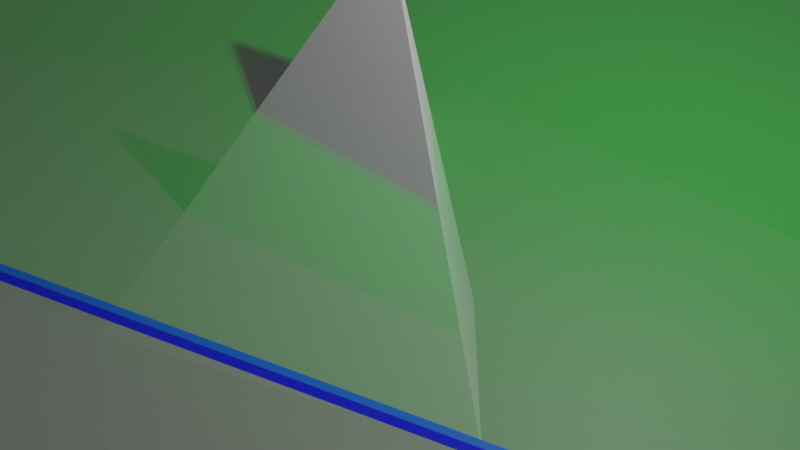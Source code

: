 # Source: descargues.blend  (saved by Blender 3.4.6; exported with 4.5.12 LTS)
import bpy
from mathutils import Matrix  # noqa: F401  (used for matrix-valued properties, if any)

bpy.ops.wm.read_factory_settings(use_empty=True)
scene = bpy.context.scene
scene.name = 'Scene'

# ---- collections
col_collection = bpy.data.collections.new('Collection'); scene.collection.children.link(col_collection)
col_collection_1 = bpy.data.collections.new('Collection 1'); col_collection.children.link(col_collection_1)

# ---- materials (node trees are filled in below, after node groups)
mat_material = bpy.data.materials.new('Material')
mat_material.alpha_threshold = 0.0
mat_material.use_transparent_shadow = False
mat_material.roughness = 0.5
mat_material.line_color = (0.0, 0.0, 0.0, 1.0)
mat_material_001 = bpy.data.materials.new('Material.001')
mat_material_001.surface_render_method = 'BLENDED'
mat_material_001.blend_method = 'BLEND'
mat_material_002 = bpy.data.materials.new('Material.002')
mat_material_002.surface_render_method = 'BLENDED'
mat_material_002.blend_method = 'BLEND'
mat_material_003 = bpy.data.materials.new('Material.003')
mat_material_003.surface_render_method = 'BLENDED'
mat_material_003.blend_method = 'BLEND'
mat_material_003.diffuse_color = (0.01895, 0.01106, 0.8, 1.0)

# ---- material node trees
mat_material.use_nodes = True; mat_material.node_tree.nodes.clear()
_N = mat_material.node_tree.nodes; _L = mat_material.node_tree.links
n0 = _N.new('ShaderNodeOutputMaterial'); n0.name = 'Material Output'; n0.location = (300, 300)
n1 = _N.new('ShaderNodeBsdfPrincipled'); n1.name = 'Principled BSDF'; n1.location = (10, 300)
n1.distribution = 'GGX'
n1.subsurface_method = 'RANDOM_WALK_SKIN'
n1.inputs[3].default_value = 1.45
n1.inputs[27].default_value = (0.0, 0.0, 0.0, 1.0)
n1.inputs[28].default_value = 1.0
_L.new(n1.outputs[0], n0.inputs[0])
n0.is_active_output = True
mat_material_001.use_nodes = True; mat_material_001.node_tree.nodes.clear()
_N = mat_material_001.node_tree.nodes; _L = mat_material_001.node_tree.links
n0 = _N.new('ShaderNodeBsdfPrincipled'); n0.name = 'Principled BSDF'; n0.location = (-432, 468)
n0.distribution = 'GGX'
n0.subsurface_method = 'RANDOM_WALK_SKIN'
n0.inputs[0].default_value = (0.02133, 0.8, 0.04857, 1.0)
n0.inputs[3].default_value = 1.45
n0.inputs[4].default_value = 0.198
n0.inputs[27].default_value = (0.0, 0.0, 0.0, 1.0)
n0.inputs[28].default_value = 1.0
n1 = _N.new('ShaderNodeOutputMaterial'); n1.name = 'Material Output'; n1.location = (-142, 468)
n1.target = 'CYCLES'
n2 = _N.new('ShaderNodeOutputMaterial'); n2.name = 'Material Output.001'; n2.location = (0, 0)
n2.target = 'EEVEE'
n3 = _N.new('ShaderNodeMixShader'); n3.name = 'Mix Shader'; n3.location = (0, 0)
n3.label = 'Disable Shadow'
n3.hide = True
n4 = _N.new('ShaderNodeLightPath'); n4.name = 'Light Path'; n4.location = (0, 0)
n4.hide = True
n5 = _N.new('ShaderNodeBsdfTransparent'); n5.name = 'Transparent BSDF'; n5.location = (0, 0)
n5.hide = True
_L.new(n0.outputs[0], n1.inputs[0])
_L.new(n0.outputs[0], n3.inputs[1])
_L.new(n3.outputs[0], n2.inputs[0])
_L.new(n4.outputs[1], n3.inputs[0])
_L.new(n5.outputs[0], n3.inputs[2])
n1.is_active_output = True
mat_material_002.use_nodes = True; mat_material_002.node_tree.nodes.clear()
_N = mat_material_002.node_tree.nodes; _L = mat_material_002.node_tree.links
n0 = _N.new('ShaderNodeBsdfPrincipled'); n0.name = 'Principled BSDF'; n0.location = (-432, 468)
n0.distribution = 'GGX'
n0.subsurface_method = 'RANDOM_WALK_SKIN'
n0.inputs[0].default_value = (0.8, 0.1171, 0.7183, 1.0)
n0.inputs[3].default_value = 1.45
n0.inputs[4].default_value = 0.198
n0.inputs[27].default_value = (0.0, 0.0, 0.0, 1.0)
n0.inputs[28].default_value = 1.0
n1 = _N.new('ShaderNodeOutputMaterial'); n1.name = 'Material Output'; n1.location = (-142, 468)
n1.target = 'CYCLES'
n2 = _N.new('ShaderNodeOutputMaterial'); n2.name = 'Material Output.001'; n2.location = (0, 0)
n2.target = 'EEVEE'
n3 = _N.new('ShaderNodeMixShader'); n3.name = 'Mix Shader'; n3.location = (0, 0)
n3.label = 'Disable Shadow'
n3.hide = True
n4 = _N.new('ShaderNodeLightPath'); n4.name = 'Light Path'; n4.location = (0, 0)
n4.hide = True
n5 = _N.new('ShaderNodeBsdfTransparent'); n5.name = 'Transparent BSDF'; n5.location = (0, 0)
n5.hide = True
_L.new(n0.outputs[0], n1.inputs[0])
_L.new(n0.outputs[0], n3.inputs[1])
_L.new(n3.outputs[0], n2.inputs[0])
_L.new(n4.outputs[1], n3.inputs[0])
_L.new(n5.outputs[0], n3.inputs[2])
n1.is_active_output = True

# ---- world
world_world = bpy.data.worlds.new('World'); scene.world = world_world
world_world.use_nodes = True; world_world.node_tree.nodes.clear()
_N = world_world.node_tree.nodes; _L = world_world.node_tree.links
n0 = _N.new('ShaderNodeOutputWorld'); n0.name = 'World Output'; n0.location = (300, 300)
n1 = _N.new('ShaderNodeBackground'); n1.name = 'Background'; n1.location = (10, 300)
n1.inputs[0].default_value = (0.05088, 0.05088, 0.05088, 1.0)
_L.new(n1.outputs[0], n0.inputs[0])
n0.is_active_output = True
world_world.color = (0.05088, 0.05088, 0.05088)
world_world.use_sun_shadow = False
world_world.sun_shadow_jitter_overblur = 0.0

# ---- cameras
cam_camera = bpy.data.cameras.new('Camera')
cam_camera.clip_end = 100.0
cam_camera.ortho_scale = 7.314

# ---- lights
light_light = bpy.data.lights.new('Light', 'POINT')
light_light.transmission_factor = 0.0
light_light.energy = 1000.0
light_light.shadow_soft_size = 0.1
light_light.shadow_maximum_resolution = 0.006
light_light.use_absolute_resolution = True

# ---- meshes
me_cube = bpy.data.meshes.new('Cube')
me_cube.from_pydata([(0.0, 0.3333, 2.871), (2.402, 2.547, -1.624), (0.0, -1.0, -1.624), (-1.985, 1.0, -1.624)], [], [(2, 0, 3), (3, 1, 2), (1, 0, 2), (3, 0, 1)])
_uv = me_cube.uv_layers.new(name='UVMap')
_uv.uv.foreach_set('vector', [0.375, 0.0, 0.625, 0.25, 0.375, 0.25, 0.125, 0.5, 0.375, 0.5, 0.125, 0.75, 0.375, 0.5, 0.625, 0.75, 0.375, 0.75, 0.375, 0.25, 0.625, 0.5, 0.375, 0.5])
me_cube.materials.append(mat_material)
me_cube.use_mirror_vertex_groups = False
me_cube.update()
me_plane_002 = bpy.data.meshes.new('Plane.002')
me_plane_002.from_pydata([(-1.0, -1.0, 0.0), (1.0, -1.0, 0.0), (-1.0, 1.0, 0.0), (1.0, 1.0, 0.0)], [], [(0, 1, 3, 2)])
_uv = me_plane_002.uv_layers.new(name='UVMap')
_uv.uv.foreach_set('vector', [0.0, 0.0, 1.0, 0.0, 1.0, 1.0, 0.0, 1.0])
me_plane_002.materials.append(mat_material_001)
me_plane_002.update()
me_plane_003 = bpy.data.meshes.new('Plane.003')
me_plane_003.from_pydata([(-1.0, -1.0, 0.0), (1.0, -1.0, 0.0), (-1.0, 1.0, 0.0), (1.0, 1.0, 0.0)], [], [(0, 1, 3, 2)])
_uv = me_plane_003.uv_layers.new(name='UVMap')
_uv.uv.foreach_set('vector', [0.0, 0.0, 1.0, 0.0, 1.0, 1.0, 0.0, 1.0])
me_plane_003.materials.append(mat_material_002)
me_plane_003.update()
me_plane = bpy.data.meshes.new('Plane')
me_plane.from_pydata([(-1.0, -1.0, 0.0), (1.0, -1.0, 0.0), (-1.0, 1.0, 0.0), (1.0, 1.0, 0.0), (-1.0, -1.0, 0.02295), (1.0, -1.0, 0.02295), (-1.0, 1.0, 0.02295), (1.0, 1.0, 0.02295)], [], [(0, 2, 3, 1), (4, 5, 7, 6), (1, 3, 7, 5), (2, 0, 4, 6), (3, 2, 6, 7), (0, 1, 5, 4)])
_uv = me_plane.uv_layers.new(name='UVMap')
_uv.uv.foreach_set('vector', [0.0, 0.0, 0.0, 1.0, 1.0, 1.0, 1.0, 0.0, 0.0, 0.0, 1.0, 0.0, 1.0, 1.0, 0.0, 1.0, 1.0, 0.0, 1.0, 1.0, 1.0, 1.0, 1.0, 0.0, 0.0, 1.0, 0.0, 0.0, 0.0, 0.0, 0.0, 1.0, 1.0, 1.0, 0.0, 1.0, 0.0, 1.0, 1.0, 1.0, 0.0, 0.0, 1.0, 0.0, 1.0, 0.0, 0.0, 0.0])
me_plane.materials.append(mat_material_001)
me_plane.update()
me_plane_001 = bpy.data.meshes.new('Plane.001')
me_plane_001.from_pydata([(-1.0, -1.0, 0.0), (1.0, -1.0, 0.0), (-1.0, 1.0, 0.0), (1.0, 1.0, 0.0), (-1.0, -1.0, 0.0167), (1.0, -1.0, 0.0167), (-1.0, 1.0, 0.0167), (1.0, 1.0, 0.0167)], [], [(0, 2, 3, 1), (4, 5, 7, 6), (0, 1, 5, 4), (1, 3, 7, 5), (2, 0, 4, 6), (3, 2, 6, 7)])
_uv = me_plane_001.uv_layers.new(name='UVMap')
_uv.uv.foreach_set('vector', [0.0, 0.0, 0.0, 1.0, 1.0, 1.0, 1.0, 0.0, 0.0, 0.0, 1.0, 0.0, 1.0, 1.0, 0.0, 1.0, 0.0, 0.0, 1.0, 0.0, 1.0, 0.0, 0.0, 0.0, 1.0, 0.0, 1.0, 1.0, 1.0, 1.0, 1.0, 0.0, 0.0, 1.0, 0.0, 0.0, 0.0, 0.0, 0.0, 1.0, 1.0, 1.0, 0.0, 1.0, 0.0, 1.0, 1.0, 1.0])
me_plane_001.materials.append(mat_material_003)
me_plane_001.update()

# ---- objects
ob_cube = bpy.data.objects.new('Cube', me_cube)
ob_light = bpy.data.objects.new('Light', light_light)
ob_camera = bpy.data.objects.new('Camera', cam_camera)
ob_plane_002 = bpy.data.objects.new('Plane.002', me_plane_002)
ob_plane_003 = bpy.data.objects.new('Plane.003', me_plane_003)
ob_plane = bpy.data.objects.new('Plane', me_plane)
ob_plane_001 = bpy.data.objects.new('Plane.001', me_plane_001)

# ---- transforms, parenting, visibility, modifiers, constraints
ob_cube.location = (-0.2181, 0.4045, 0.0)
ob_cube.rotation_euler = (0.0, -0.0, 3.142)
ob_cube.lock_rotations_4d = False
ob_cube.empty_display_type = 'ARROWS'
ob_cube.lineart.crease_threshold = 0.0
ob_light.location = (4.076, 1.005, 5.904)
ob_light.rotation_euler = (0.6503, 0.05522, 1.866)
ob_light.lock_rotations_4d = False
ob_light.empty_display_type = 'ARROWS'
ob_light.color = (0.0, 0.0, 0.0, 0.0)
ob_light.lineart.crease_threshold = 0.0
ob_camera.location = (7.359, -6.926, 4.958)
ob_camera.rotation_euler = (1.109, 0.0, 0.8149)
ob_camera.lock_rotations_4d = False
ob_camera.empty_display_type = 'ARROWS'
ob_camera.color = (0.0, 0.0, 0.0, 0.0)
ob_camera.display_type = 'WIRE'
ob_camera.lineart.crease_threshold = 0.0
ob_plane_002.location = (-0.2181, 0.4045, 0.9106)
ob_plane_002.rotation_euler = (-0.1834, -0.2976, 3.196)
ob_plane_002.scale = (6.973, 6.973, 2.407)
ob_plane_002.visible_shadow = False
ob_plane_003.location = (-0.2181, 0.4045, -0.6795)
ob_plane_003.rotation_euler = (0.2431, -0.08332, 3.121)
ob_plane_003.scale = (6.973, 6.973, 2.407)
ob_plane_003.visible_shadow = False
ob_plane.location = (-0.2181, 0.4045, 0.9106)
ob_plane.rotation_euler = (-0.1834, -0.2976, 3.196)
ob_plane.scale = (6.973, 6.973, 2.407)
ob_plane.visible_shadow = False
ob_plane_001.location = (-0.2181, 0.4045, -0.6795)
ob_plane_001.rotation_euler = (0.2431, -0.08332, 3.121)
ob_plane_001.scale = (6.973, 6.973, 2.407)
ob_plane_001.visible_shadow = False
_m = ob_plane_001.modifiers.new('Boolean', 'BOOLEAN')
_m.object = ob_plane
_m.operation = 'INTERSECT'

# ---- collection membership
col_collection.objects.link(ob_cube)
col_collection.objects.link(ob_light)
col_collection.objects.link(ob_camera)
col_collection.objects.link(ob_plane_002)
col_collection.objects.link(ob_plane_003)
col_collection_1.objects.link(ob_plane)
col_collection_1.objects.link(ob_plane_001)

# ---- scene / render settings (as saved in the file)
scene.camera = ob_camera
scene.frame_start = 1; scene.frame_end = 250; scene.frame_set(20)
scene.render.engine = 'BLENDER_EEVEE_NEXT'
scene.cycles.sampling_pattern = 'TABULATED_SOBOL'
scene.cycles.use_light_tree = False
scene.view_settings.view_transform = 'Filmic'
bpy.context.view_layer.update()
